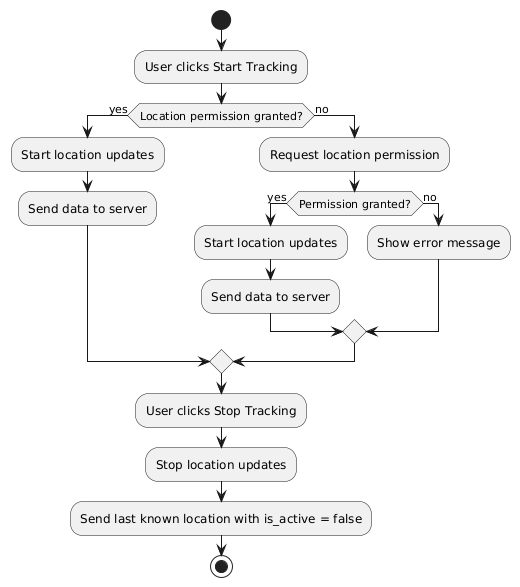

The diagram above was rendered by PlantUML. Its source (embedded in the PNG):
@startuml
start
:User clicks Start Tracking;
if (Location permission granted?) then (yes)
  :Start location updates;
  :Send data to server;
else (no)
  :Request location permission;
  if (Permission granted?) then (yes)
    :Start location updates;
    :Send data to server;
  else (no)
    :Show error message;
  endif
endif
:User clicks Stop Tracking;
:Stop location updates;
:Send last known location with is_active = false;
stop
@enduml